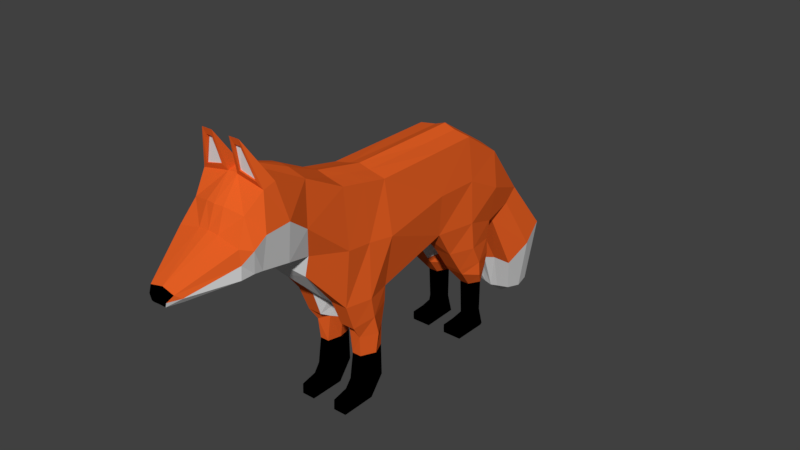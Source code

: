 # Source: Fox_Run.blend  (saved by Blender 2.79.0; exported with 4.5.12 LTS)
import bpy
from mathutils import Matrix  # noqa: F401  (used for matrix-valued properties, if any)

bpy.ops.wm.read_factory_settings(use_empty=True)
scene = bpy.context.scene
scene.name = 'Scene'

# ---- collections
col_collection_1 = bpy.data.collections.new('Collection 1'); scene.collection.children.link(col_collection_1)

# ---- materials (node trees are filled in below, after node groups)
mat_fur_orange = bpy.data.materials.new('Fur_Orange')
mat_fur_orange.alpha_threshold = 0.0
mat_fur_orange.use_transparent_shadow = False
mat_fur_orange.diffuse_color = (0.8, 0.1172, 0.01783, 1.0)
mat_fur_orange.roughness = 0.5
mat_fur_orange.line_color = (0.0, 0.0, 0.0, 1.0)
mat_fur_cream = bpy.data.materials.new('Fur_Cream')
mat_fur_cream.alpha_threshold = 0.0
mat_fur_cream.use_transparent_shadow = False
mat_fur_cream.roughness = 0.5
mat_fur_black = bpy.data.materials.new('Fur_Black')
mat_fur_black.alpha_threshold = 0.0
mat_fur_black.use_transparent_shadow = False
mat_fur_black.diffuse_color = (0.0, 0.0, 0.0, 1.0)
mat_fur_black.roughness = 0.5

# ---- material node trees

# ---- world
world_world = bpy.data.worlds.new('World'); scene.world = world_world
world_world.color = (0.05088, 0.05088, 0.05088)
world_world.use_sun_shadow = False
world_world.sun_shadow_jitter_overblur = 0.0
world_world.cycles.sampling_method = 'MANUAL'

# ---- meshes
me_cube_001 = bpy.data.meshes.new('Cube.001')
me_cube_001.from_pydata([(-0.4649, -0.6362, 1.887), (-0.4649, -0.6362, 3.6), (-0.489, 0.6063, 2.216), (-0.4649, 0.5802, 3.6), (-0.4649, -1.483, 1.887), (-0.4649, -1.483, 3.782), (-0.394, -2.116, 2.967), (-0.4458, -2.164, 4.139), (-0.5052, -2.576, 3.106), (-0.5382, -2.777, 4.351), (-0.5382, -3.074, 3.211), (-0.5382, -2.977, 4.298), (-0.5382, -3.21, 3.228), (-0.4408, -3.235, 4.006), (-0.5382, -3.434, 3.228), (-0.5382, -3.44, 3.665), (-0.2119, -4.089, 3.103), (-0.2168, -4.23, 3.259), (-0.5753, 1.336, 2.167), (-0.4649, 1.336, 3.6), (-0.4649, 1.965, 1.94), (-0.4649, 2.024, 3.138), (-0.5686, -1.059, 1.887), (-0.4649, -1.059, 3.691), (-0.3559, 2.199, 1.803), (-0.3756, 2.779, 2.213), (-0.4667, 2.586, 0.8814), (-0.503, 3.346, 1.392), (-0.3133, 2.831, 0.2408), (-0.3029, 3.372, 0.2057), (-0.4424, -1.315, 1.451), (-0.1571, -0.9699, 1.535), (-0.1134, 0.5942, 2.163), (-0.1846, 0.5802, 3.647), (-0.1155, -0.66, 1.898), (-0.1846, -0.6362, 3.662), (-0.1846, -1.483, 1.887), (-0.1846, -1.483, 3.844), (-0.31, -2.105, 2.618), (-0.1514, -2.164, 4.219), (-0.1728, -2.575, 3.039), (-0.08158, -2.777, 4.438), (-0.1728, -3.103, 3.146), (-0.08158, -2.977, 4.386), (-0.1728, -3.24, 3.163), (-0.1491, -3.298, 4.074), (-0.1728, -3.464, 3.163), (-0.1728, -3.44, 3.741), (-0.1393, 1.448, 2.135), (-0.1846, 1.336, 3.647), (-0.1846, 1.965, 1.94), (-0.1846, 2.024, 3.229), (-0.1853, -1.053, 3.754), (-0.09733, -1.059, 1.887), (-0.1773, 2.199, 1.803), (-0.1624, 2.832, 2.323), (-0.1818, 2.567, 0.9019), (-0.2036, 3.377, 1.459), (-0.546, -0.9699, 1.535), (-0.1236, 2.773, 0.2324), (-0.1145, 3.397, 0.2154), (-0.4424, -0.6248, 1.618), (-0.2072, -0.6248, 1.618), (-0.2072, -1.315, 1.451), (-0.1703, -0.8834, 1.213), (-0.1897, -1.134, 1.344), (-0.2348, -0.7078, 1.222), (-0.5436, -0.8834, 1.213), (-0.4175, -1.164, 1.222), (-0.404, -0.6549, 1.217), (-0.198, -0.9015, 0.8692), (-0.2482, -1.133, 0.8765), (-0.2482, -0.6703, 0.8618), (-0.5051, -0.9015, 0.8692), (-0.4014, -1.133, 0.8765), (-0.4014, -0.6703, 0.8618), (-0.198, -0.9423, 0.3254), (-0.2482, -1.198, 0.4529), (-0.2482, -0.6574, 0.318), (-0.5051, -0.9423, 0.3254), (-0.4014, -1.198, 0.4529), (-0.4014, -0.6574, 0.318), (-0.1698, -1.103, 0.132), (-0.2085, -1.262, 0.2794), (-0.2085, -0.9367, 0.04949), (-0.4908, -1.103, 0.132), (-0.436, -1.262, 0.2794), (-0.436, -0.9367, 0.04949), (-0.2085, -1.526, 0.1435), (-0.2085, -1.522, 0.2196), (-0.2085, -1.529, 0.04967), (-0.436, -1.526, 0.1435), (-0.436, -1.522, 0.2196), (-0.436, -1.529, 0.04967), (-0.1846, 0.9158, 1.743), (-0.4649, 0.9158, 1.743), (-0.07782, 1.393, 1.696), (-0.5753, 1.393, 1.696), (-0.1846, 1.908, 1.638), (-0.4649, 1.908, 1.638), (-0.1846, 1.185, 1.341), (-0.4649, 1.185, 1.341), (-0.07782, 1.563, 1.371), (-0.5753, 1.563, 1.371), (-0.1846, 1.924, 1.38), (-0.4651, 1.926, 1.379), (-0.1846, 1.261, 1.238), (-0.4649, 1.261, 1.238), (-0.07782, 1.583, 1.129), (-0.5753, 1.583, 1.129), (-0.1847, 1.878, 1.178), (-0.4651, 1.878, 1.178), (-0.2446, 1.516, 0.9315), (-0.4049, 1.516, 0.9315), (-0.1378, 1.692, 0.9359), (-0.5153, 1.693, 0.9357), (-0.2447, 1.849, 0.931), (-0.4053, 1.853, 0.9301), (-0.2456, 1.549, 0.3238), (-0.4039, 1.549, 0.3238), (-0.1388, 1.691, 0.3241), (-0.5143, 1.691, 0.3241), (-0.2456, 1.844, 0.3196), (-0.4039, 1.844, 0.3196), (-0.1608, 1.448, 0.2063), (-0.4838, 1.448, 0.2063), (-0.1482, 1.696, 0.1129), (-0.5521, 1.696, 0.1129), (-0.1608, 1.828, 0.06059), (-0.4838, 1.828, 0.06059), (-0.1608, 1.202, 0.2017), (-0.4838, 1.202, 0.2017), (-0.1608, 1.198, 0.1206), (-0.4838, 1.198, 0.1206), (-0.1608, 1.206, 0.04895), (-0.4838, 1.206, 0.04895), (-0.6054, -0.6362, 2.743), (-0.548, 0.5802, 2.904), (-0.548, -1.483, 2.834), (-0.533, -2.249, 3.474), (-0.6466, -2.661, 3.781), (-0.6466, -3.074, 3.754), (-0.6466, -3.286, 3.617), (-0.5617, -3.437, 3.447), (-0.2729, -4.144, 3.197), (-0.548, 1.336, 2.883), (-0.548, 1.995, 2.539), (-0.548, -1.059, 2.789), (-0.4048, 2.512, 2.033), (-0.5488, 2.994, 1.13), (-0.3552, 3.102, 0.1865), (-0.1541, -3.131, 4.959), (-0.3275, -3.131, 4.959), (-0.1564, -3.008, 4.46), (-0.4474, -3.008, 4.394), (-0.1992, -3.1, 4.853), (-0.3023, -3.1, 4.853), (-0.4474, -2.981, 4.394), (-0.2881, -3.056, 4.837), (-0.1992, -3.072, 4.853), (-0.1564, -2.981, 4.461), (-0.1136, -4.292, 3.082), (-0.1063, -4.343, 3.224), (-0.1475, -4.302, 3.159), (-0.0507, -4.361, 3.153), (0.4649, -0.6362, 1.887), (0.4649, -0.6362, 3.6), (0.489, 0.6063, 2.216), (0.4649, 0.5802, 3.6), (0.4649, -1.483, 1.887), (0.4649, -1.483, 3.782), (0.394, -2.116, 2.967), (0.4458, -2.164, 4.139), (0.5052, -2.576, 3.106), (0.5382, -2.777, 4.351), (0.5382, -3.074, 3.211), (0.5382, -2.977, 4.298), (0.5382, -3.21, 3.228), (0.4408, -3.235, 4.006), (0.5382, -3.434, 3.228), (0.5382, -3.44, 3.665), (0.2119, -4.089, 3.103), (0.2168, -4.23, 3.259), (0.5753, 1.336, 2.167), (0.4649, 1.336, 3.6), (0.4649, 1.965, 1.94), (0.4649, 2.024, 3.138), (0.5686, -1.059, 1.887), (0.4649, -1.059, 3.691), (0.3559, 2.199, 1.803), (0.3756, 2.779, 2.213), (0.4667, 2.586, 0.8814), (0.503, 3.346, 1.392), (0.3133, 2.831, 0.2408), (0.3029, 3.372, 0.2057), (0.4424, -1.315, 1.451), (0.1571, -0.9699, 1.535), (0.0, 3.08, -0.03421), (0.1134, 0.5942, 2.163), (0.1846, 0.5802, 3.647), (0.1155, -0.66, 1.898), (0.1846, -0.6362, 3.662), (0.1846, -1.483, 1.887), (0.1846, -1.483, 3.844), (0.31, -2.105, 2.618), (0.1514, -2.164, 4.219), (0.1728, -2.575, 3.039), (0.08158, -2.777, 4.438), (0.1728, -3.103, 3.146), (0.08158, -2.977, 4.386), (0.1728, -3.24, 3.163), (0.1491, -3.298, 4.074), (0.1728, -3.464, 3.163), (0.1728, -3.44, 3.741), (0.0, -4.089, 3.103), (0.0, -4.219, 3.303), (0.1393, 1.448, 2.135), (0.1846, 1.336, 3.647), (0.1846, 1.965, 1.94), (0.1846, 2.024, 3.229), (0.1853, -1.053, 3.754), (0.09733, -1.059, 1.887), (0.1773, 2.199, 1.803), (0.1624, 2.832, 2.323), (0.1818, 2.567, 0.9019), (0.2036, 3.377, 1.459), (0.546, -0.9699, 1.535), (0.1236, 2.773, 0.2324), (0.1145, 3.397, 0.2154), (0.4424, -0.6248, 1.618), (0.0, 0.5802, 2.209), (0.0, 0.5802, 3.713), (0.0, -0.6362, 1.887), (0.0, -0.6362, 3.713), (0.0, -1.483, 1.887), (0.0, -1.483, 3.895), (0.0, -2.217, 2.6), (0.0, -2.164, 4.233), (0.0, -2.58, 2.98), (0.0, -2.722, 4.445), (0.0, -3.108, 3.086), (0.0, -2.969, 4.392), (0.0, -3.244, 3.104), (0.0, -3.318, 4.076), (0.0, -3.468, 3.104), (0.0, -3.44, 3.759), (0.0, 1.398, 2.093), (0.0, 1.336, 3.713), (0.0, 1.965, 1.94), (0.0, 2.024, 3.251), (0.0, -1.059, 3.804), (0.0, -1.059, 1.887), (0.0, 2.199, 1.803), (0.0, 2.871, 2.371), (0.0, 2.527, 0.8633), (0.0, 3.394, 1.429), (0.0, 2.763, 0.2085), (0.0, 3.386, 0.2196), (0.2072, -0.6248, 1.618), (0.2072, -1.315, 1.451), (0.1703, -0.8834, 1.213), (0.1897, -1.134, 1.344), (0.2348, -0.7078, 1.222), (0.5436, -0.8834, 1.213), (0.4175, -1.164, 1.222), (0.404, -0.6549, 1.217), (0.198, -0.9015, 0.8692), (0.2482, -1.133, 0.8765), (0.2482, -0.6703, 0.8618), (0.5051, -0.9015, 0.8692), (0.4014, -1.133, 0.8765), (0.4014, -0.6703, 0.8618), (0.198, -0.9423, 0.3254), (0.2482, -1.198, 0.4529), (0.2482, -0.6574, 0.318), (0.5051, -0.9423, 0.3254), (0.4014, -1.198, 0.4529), (0.4014, -0.6574, 0.318), (0.1698, -1.103, 0.132), (0.2085, -1.262, 0.2794), (0.2085, -0.9367, 0.04949), (0.4908, -1.103, 0.132), (0.436, -1.262, 0.2794), (0.436, -0.9367, 0.04949), (0.2085, -1.526, 0.1435), (0.2085, -1.522, 0.2196), (0.2085, -1.529, 0.04967), (0.436, -1.526, 0.1435), (0.436, -1.522, 0.2196), (0.436, -1.529, 0.04967), (0.1846, 0.9158, 1.743), (0.4649, 0.9158, 1.743), (0.07782, 1.393, 1.696), (0.5753, 1.393, 1.696), (0.1846, 1.908, 1.638), (0.4649, 1.908, 1.638), (0.1846, 1.185, 1.341), (0.4649, 1.185, 1.341), (0.07782, 1.563, 1.371), (0.5753, 1.563, 1.371), (0.1846, 1.924, 1.38), (0.4651, 1.926, 1.379), (0.1846, 1.261, 1.238), (0.4649, 1.261, 1.238), (0.07782, 1.583, 1.129), (0.5753, 1.583, 1.129), (0.1847, 1.878, 1.178), (0.4651, 1.878, 1.178), (0.2446, 1.516, 0.9315), (0.4049, 1.516, 0.9315), (0.1378, 1.692, 0.9359), (0.5153, 1.693, 0.9357), (0.2447, 1.849, 0.931), (0.4053, 1.853, 0.9301), (0.2456, 1.549, 0.3238), (0.4039, 1.549, 0.3238), (0.1388, 1.691, 0.3241), (0.5143, 1.691, 0.3241), (0.2456, 1.844, 0.3196), (0.4039, 1.844, 0.3196), (0.1608, 1.448, 0.2063), (0.4838, 1.448, 0.2063), (0.1482, 1.696, 0.1129), (0.5521, 1.696, 0.1129), (0.1608, 1.828, 0.06059), (0.4838, 1.828, 0.06059), (0.1608, 1.202, 0.2017), (0.4838, 1.202, 0.2017), (0.1608, 1.198, 0.1206), (0.4838, 1.198, 0.1206), (0.1608, 1.206, 0.04895), (0.4838, 1.206, 0.04895), (0.6054, -0.6362, 2.743), (0.548, 0.5802, 2.904), (0.548, -1.483, 2.834), (0.533, -2.249, 3.474), (0.6466, -2.661, 3.781), (0.6466, -3.074, 3.754), (0.6466, -3.286, 3.617), (0.5617, -3.437, 3.447), (0.2729, -4.144, 3.197), (0.548, 1.336, 2.883), (0.548, 1.995, 2.539), (0.548, -1.059, 2.789), (0.4048, 2.512, 2.033), (0.5488, 2.994, 1.13), (0.3552, 3.102, 0.1865), (0.1541, -3.131, 4.959), (0.3275, -3.131, 4.959), (0.1564, -3.008, 4.46), (0.4474, -3.008, 4.394), (0.1992, -3.1, 4.853), (0.3023, -3.1, 4.853), (0.4474, -2.981, 4.394), (0.2881, -3.056, 4.837), (0.1992, -3.072, 4.853), (0.1564, -2.981, 4.461), (0.1136, -4.292, 3.082), (0.1063, -4.343, 3.224), (0.0, -4.292, 3.082), (0.0, -4.343, 3.224), (0.1475, -4.302, 3.159), (0.0507, -4.361, 3.153), (0.0, -4.366, 3.15)], [], [(1, 137, 136), (3, 35, 33), (147, 4, 138), (23, 37, 52), (139, 8, 140), (138, 6, 139), (37, 7, 39), (41, 152, 151), (7, 41, 39), (8, 141, 140), (13, 47, 45), (10, 142, 141), (43, 13, 45), (12, 143, 142), (163, 17, 144), (14, 144, 143), (47, 17, 215), (137, 19, 145), (20, 97, 18), (145, 21, 146), (50, 96, 98), (1, 52, 35), (136, 22, 147), (50, 24, 54), (146, 25, 148), (24, 56, 54), (148, 27, 149), (150, 197, 28), (149, 29, 150), (26, 59, 56), (53, 63, 31), (31, 65, 64), (29, 60, 197), (56, 256, 254), (25, 57, 27), (252, 56, 254), (57, 29, 27), (51, 25, 21), (50, 252, 248), (34, 31, 62), (35, 250, 233), (48, 248, 246), (32, 246, 230), (49, 21, 19), (46, 16, 14), (44, 14, 12), (43, 243, 241), (45, 245, 243), (40, 10, 8), (42, 12, 10), (6, 40, 8), (39, 239, 237), (41, 241, 239), (235, 39, 237), (52, 235, 250), (0, 58, 22), (4, 38, 6), (33, 233, 231), (32, 0, 2), (33, 19, 3), (231, 49, 33), (32, 232, 34), (234, 38, 36), (53, 234, 36), (236, 40, 38), (240, 44, 42), (238, 42, 40), (242, 46, 44), (244, 214, 46), (247, 51, 49), (34, 251, 53), (51, 253, 55), (255, 60, 57), (62, 69, 61), (253, 57, 55), (22, 30, 4), (197, 59, 28), (59, 197, 256), (197, 60, 257), (4, 63, 36), (0, 62, 61), (69, 73, 67), (68, 73, 74), (58, 68, 30), (30, 65, 63), (58, 69, 67), (31, 66, 62), (74, 77, 71), (72, 81, 75), (65, 70, 64), (66, 75, 69), (68, 71, 65), (64, 72, 66), (76, 83, 82), (79, 87, 85), (72, 76, 78), (73, 80, 74), (75, 79, 73), (70, 77, 76), (82, 90, 84), (86, 89, 83), (81, 84, 87), (80, 83, 77), (76, 84, 78), (79, 86, 80), (90, 91, 93), (88, 92, 91), (86, 91, 92), (85, 93, 91), (83, 88, 82), (84, 93, 87), (99, 103, 97), (96, 100, 102), (48, 94, 96), (50, 99, 20), (32, 95, 94), (18, 95, 2), (102, 110, 104), (101, 106, 100), (97, 101, 95), (95, 100, 94), (98, 102, 104), (98, 105, 99), (111, 115, 109), (108, 112, 114), (104, 111, 105), (102, 106, 108), (103, 111, 109), (103, 107, 101), (116, 123, 117), (116, 120, 122), (109, 113, 107), (107, 112, 106), (110, 114, 116), (110, 117, 111), (123, 127, 121), (118, 126, 120), (114, 118, 120), (117, 121, 115), (115, 119, 113), (113, 118, 112), (128, 135, 129), (126, 134, 128), (119, 127, 125), (119, 124, 118), (122, 126, 128), (122, 129, 123), (131, 132, 130), (133, 134, 132), (124, 132, 126), (127, 135, 133), (125, 133, 131), (125, 130, 124), (26, 150, 28), (24, 149, 26), (20, 148, 24), (1, 147, 23), (18, 146, 20), (2, 145, 18), (143, 17, 15), (16, 214, 359, 161), (142, 15, 13), (141, 13, 11), (140, 11, 9), (5, 139, 7), (7, 140, 9), (23, 138, 5), (136, 2, 0), (156, 159, 155), (9, 11, 152), (43, 41, 151), (152, 155, 151), (152, 154, 156), (151, 153, 43), (43, 154, 11), (160, 158, 157), (153, 159, 160), (153, 157, 154), (154, 158, 156), (1, 3, 137), (3, 1, 35), (147, 22, 4), (23, 5, 37), (139, 6, 8), (138, 4, 6), (37, 5, 7), (41, 9, 152), (7, 9, 41), (8, 10, 141), (13, 15, 47), (10, 12, 142), (43, 11, 13), (12, 14, 143), (144, 16, 161, 163), (14, 16, 144), (47, 15, 17), (137, 3, 19), (20, 99, 97), (145, 19, 21), (50, 48, 96), (1, 23, 52), (136, 0, 22), (50, 20, 24), (146, 21, 25), (24, 26, 56), (148, 25, 27), (150, 29, 197), (149, 27, 29), (26, 28, 59), (53, 36, 63), (31, 63, 65), (56, 59, 256), (25, 55, 57), (252, 54, 56), (57, 60, 29), (51, 55, 25), (50, 54, 252), (34, 53, 31), (35, 52, 250), (48, 50, 248), (32, 48, 246), (49, 51, 21), (245, 47, 215), (46, 214, 16), (44, 46, 14), (43, 45, 243), (45, 47, 245), (40, 42, 10), (42, 44, 12), (6, 38, 40), (39, 41, 239), (41, 43, 241), (235, 37, 39), (52, 37, 235), (0, 61, 58), (4, 36, 38), (33, 35, 233), (32, 34, 0), (33, 49, 19), (231, 247, 49), (32, 230, 232), (234, 236, 38), (53, 251, 234), (236, 238, 40), (240, 242, 44), (238, 240, 42), (242, 244, 46), (247, 249, 51), (34, 232, 251), (51, 249, 253), (255, 257, 60), (62, 66, 69), (253, 255, 57), (22, 58, 30), (4, 30, 63), (0, 34, 62), (69, 75, 73), (68, 67, 73), (58, 67, 68), (30, 68, 65), (58, 61, 69), (31, 64, 66), (74, 80, 77), (72, 78, 81), (65, 71, 70), (66, 72, 75), (68, 74, 71), (64, 70, 72), (76, 77, 83), (79, 81, 87), (72, 70, 76), (73, 79, 80), (75, 81, 79), (70, 71, 77), (82, 88, 90), (86, 92, 89), (81, 78, 84), (80, 86, 83), (76, 82, 84), (79, 85, 86), (90, 88, 91), (88, 89, 92), (86, 85, 91), (85, 87, 93), (83, 89, 88), (84, 90, 93), (99, 105, 103), (96, 94, 100), (48, 32, 94), (50, 98, 99), (32, 2, 95), (18, 97, 95), (102, 108, 110), (101, 107, 106), (97, 103, 101), (95, 101, 100), (98, 96, 102), (98, 104, 105), (111, 117, 115), (108, 106, 112), (104, 110, 111), (102, 100, 106), (103, 105, 111), (103, 109, 107), (116, 122, 123), (116, 114, 120), (109, 115, 113), (107, 113, 112), (110, 108, 114), (110, 116, 117), (123, 129, 127), (118, 124, 126), (114, 112, 118), (117, 123, 121), (115, 121, 119), (113, 119, 118), (128, 134, 135), (126, 132, 134), (119, 121, 127), (119, 125, 124), (122, 120, 126), (122, 128, 129), (131, 133, 132), (133, 135, 134), (124, 130, 132), (127, 129, 135), (125, 127, 133), (125, 131, 130), (215, 17, 162, 360), (26, 149, 150), (24, 148, 149), (20, 146, 148), (1, 136, 147), (18, 145, 146), (2, 137, 145), (143, 144, 17), (17, 163, 162), (142, 143, 15), (141, 142, 13), (140, 141, 11), (5, 138, 139), (7, 139, 140), (23, 147, 138), (136, 137, 2), (156, 158, 159), (152, 156, 155), (152, 11, 154), (151, 155, 153), (43, 153, 154), (160, 159, 158), (153, 155, 159), (153, 160, 157), (154, 157, 158), (164, 162, 163), (363, 360, 164), (164, 161, 359), (164, 360, 162), (363, 164, 359), (164, 163, 161), (166, 332, 333), (168, 199, 201), (343, 334, 169), (188, 220, 203), (335, 336, 173), (334, 335, 171), (203, 205, 172), (207, 347, 348), (172, 205, 207), (173, 336, 337), (178, 211, 213), (175, 337, 338), (209, 211, 178), (177, 338, 339), (361, 340, 182), (179, 339, 340), (213, 215, 182), (333, 341, 184), (185, 183, 293), (341, 342, 186), (218, 294, 292), (166, 201, 220), (332, 343, 187), (218, 222, 189), (342, 344, 190), (189, 222, 224), (344, 345, 192), (346, 193, 197), (345, 346, 194), (191, 224, 227), (221, 196, 259), (196, 260, 261), (194, 197, 228), (224, 254, 256), (190, 192, 225), (252, 254, 224), (225, 192, 194), (219, 186, 190), (218, 248, 252), (200, 258, 196), (201, 233, 250), (216, 246, 248), (198, 230, 246), (217, 184, 186), (212, 179, 181), (210, 177, 179), (209, 241, 243), (211, 243, 245), (206, 173, 175), (208, 175, 177), (171, 173, 206), (205, 237, 239), (207, 239, 241), (235, 237, 205), (220, 250, 235), (165, 187, 226), (169, 171, 204), (199, 231, 233), (198, 167, 165), (199, 168, 184), (231, 199, 217), (198, 200, 232), (234, 202, 204), (221, 202, 234), (236, 204, 206), (240, 208, 210), (238, 206, 208), (242, 210, 212), (244, 212, 214), (247, 217, 219), (200, 221, 251), (219, 223, 253), (255, 225, 228), (258, 229, 265), (253, 223, 225), (187, 169, 195), (197, 193, 227), (227, 256, 197), (197, 257, 228), (169, 202, 259), (165, 229, 258), (265, 263, 269), (264, 270, 269), (226, 195, 264), (195, 259, 261), (226, 263, 265), (196, 258, 262), (270, 267, 273), (268, 271, 277), (261, 260, 266), (262, 265, 271), (264, 261, 267), (260, 262, 268), (272, 278, 279), (275, 281, 283), (268, 274, 272), (269, 270, 276), (271, 269, 275), (266, 272, 273), (278, 280, 286), (282, 279, 285), (277, 283, 280), (276, 273, 279), (272, 274, 280), (275, 276, 282), (286, 289, 287), (284, 287, 288), (282, 288, 287), (281, 287, 289), (279, 278, 284), (280, 283, 289), (295, 293, 299), (292, 298, 296), (216, 292, 290), (218, 185, 295), (198, 290, 291), (183, 167, 291), (298, 300, 306), (297, 296, 302), (293, 291, 297), (291, 290, 296), (294, 300, 298), (294, 295, 301), (307, 305, 311), (304, 310, 308), (300, 301, 307), (298, 304, 302), (299, 305, 307), (299, 297, 303), (312, 313, 319), (312, 318, 316), (305, 303, 309), (303, 302, 308), (306, 312, 310), (306, 307, 313), (319, 317, 323), (314, 316, 322), (310, 316, 314), (313, 311, 317), (311, 309, 315), (309, 308, 314), (324, 325, 331), (322, 324, 330), (315, 321, 323), (315, 314, 320), (318, 324, 322), (318, 319, 325), (327, 326, 328), (329, 328, 330), (320, 322, 328), (323, 329, 331), (321, 327, 329), (321, 320, 326), (191, 193, 346), (189, 191, 345), (185, 189, 344), (166, 188, 343), (183, 185, 342), (167, 183, 341), (339, 180, 182), (181, 357, 359, 214), (338, 178, 180), (337, 176, 178), (336, 174, 176), (170, 172, 335), (172, 174, 336), (188, 170, 334), (332, 165, 167), (352, 351, 355), (174, 348, 176), (209, 347, 207), (348, 347, 351), (348, 352, 350), (347, 209, 349), (209, 176, 350), (356, 353, 354), (349, 356, 355), (349, 350, 353), (350, 352, 354), (166, 333, 168), (168, 201, 166), (343, 169, 187), (188, 203, 170), (335, 173, 171), (334, 171, 169), (203, 172, 170), (207, 348, 174), (172, 207, 174), (173, 337, 175), (178, 213, 180), (175, 338, 177), (209, 178, 176), (177, 339, 179), (340, 361, 357, 181), (179, 340, 181), (213, 182, 180), (333, 184, 168), (185, 293, 295), (341, 186, 184), (218, 292, 216), (166, 220, 188), (332, 187, 165), (218, 189, 185), (342, 190, 186), (189, 224, 191), (344, 192, 190), (346, 197, 194), (345, 194, 192), (191, 227, 193), (221, 259, 202), (196, 261, 259), (224, 256, 227), (190, 225, 223), (252, 224, 222), (225, 194, 228), (219, 190, 223), (218, 252, 222), (200, 196, 221), (201, 250, 220), (216, 248, 218), (198, 246, 216), (217, 186, 219), (245, 215, 213), (212, 181, 214), (210, 179, 212), (209, 243, 211), (211, 245, 213), (206, 175, 208), (208, 177, 210), (171, 206, 204), (205, 239, 207), (207, 241, 209), (235, 205, 203), (220, 235, 203), (165, 226, 229), (169, 204, 202), (199, 233, 201), (198, 165, 200), (199, 184, 217), (231, 217, 247), (198, 232, 230), (234, 204, 236), (221, 234, 251), (236, 206, 238), (240, 210, 242), (238, 208, 240), (242, 212, 244), (247, 219, 249), (200, 251, 232), (219, 253, 249), (255, 228, 257), (258, 265, 262), (253, 225, 255), (187, 195, 226), (169, 259, 195), (165, 258, 200), (265, 269, 271), (264, 269, 263), (226, 264, 263), (195, 261, 264), (226, 265, 229), (196, 262, 260), (270, 273, 276), (268, 277, 274), (261, 266, 267), (262, 271, 268), (264, 267, 270), (260, 268, 266), (272, 279, 273), (275, 283, 277), (268, 272, 266), (269, 276, 275), (271, 275, 277), (266, 273, 267), (278, 286, 284), (282, 285, 288), (277, 280, 274), (276, 279, 282), (272, 280, 278), (275, 282, 281), (286, 287, 284), (284, 288, 285), (282, 287, 281), (281, 289, 283), (279, 284, 285), (280, 289, 286), (295, 299, 301), (292, 296, 290), (216, 290, 198), (218, 295, 294), (198, 291, 167), (183, 291, 293), (298, 306, 304), (297, 302, 303), (293, 297, 299), (291, 296, 297), (294, 298, 292), (294, 301, 300), (307, 311, 313), (304, 308, 302), (300, 307, 306), (298, 302, 296), (299, 307, 301), (299, 303, 305), (312, 319, 318), (312, 316, 310), (305, 309, 311), (303, 308, 309), (306, 310, 304), (306, 313, 312), (319, 323, 325), (314, 322, 320), (310, 314, 308), (313, 317, 319), (311, 315, 317), (309, 314, 315), (324, 331, 330), (322, 330, 328), (315, 323, 317), (315, 320, 321), (318, 322, 316), (318, 325, 324), (327, 328, 329), (329, 330, 331), (320, 328, 326), (323, 331, 325), (321, 329, 323), (321, 326, 327), (215, 360, 358, 182), (191, 346, 345), (189, 345, 344), (185, 344, 342), (166, 343, 332), (183, 342, 341), (167, 341, 333), (339, 182, 340), (182, 358, 361), (338, 180, 339), (337, 178, 338), (336, 176, 337), (170, 335, 334), (172, 336, 335), (188, 334, 343), (332, 167, 333), (352, 355, 354), (348, 351, 352), (348, 350, 176), (347, 349, 351), (209, 350, 349), (356, 354, 355), (349, 355, 351), (349, 353, 356), (350, 354, 353), (362, 361, 358), (363, 362, 360), (362, 359, 357), (362, 358, 360), (363, 359, 362), (362, 357, 361)])
me_cube_001.polygons.foreach_set('material_index', [0, 0, 0, 0, 1, 0, 0, 0, 0, 1, 0, 1, 0, 1, 0, 1, 0, 0, 0, 0, 1, 0, 0, 1, 0, 0, 0, 1, 1, 1, 1, 1, 1, 1, 0, 0, 1, 0, 1, 1, 0, 1, 1, 0, 1, 1, 0, 0, 1, 1, 1, 0, 0, 0, 0, 0, 0, 0, 1, 0, 0, 1, 1, 1, 1, 1, 1, 1, 1, 0, 1, 0, 1, 0, 0, 0, 1, 1, 1, 0, 0, 0, 0, 0, 0, 0, 1, 2, 2, 0, 0, 0, 0, 2, 2, 2, 2, 2, 2, 2, 2, 2, 2, 2, 2, 2, 2, 2, 2, 2, 2, 0, 1, 1, 0, 0, 0, 0, 0, 0, 0, 0, 0, 0, 0, 0, 0, 0, 0, 2, 2, 0, 0, 0, 0, 2, 2, 2, 2, 2, 2, 2, 2, 2, 2, 2, 2, 2, 2, 2, 2, 2, 2, 1, 0, 0, 0, 0, 0, 0, 1, 0, 0, 0, 0, 0, 0, 0, 0, 0, 0, 0, 0, 0, 0, 1, 0, 0, 0, 0, 0, 0, 0, 1, 0, 0, 0, 0, 1, 0, 1, 0, 1, 1, 1, 0, 0, 0, 0, 1, 0, 0, 1, 0, 0, 0, 1, 1, 1, 1, 1, 1, 0, 0, 1, 0, 1, 1, 0, 1, 1, 0, 0, 1, 1, 0, 0, 1, 1, 1, 0, 0, 0, 0, 0, 0, 0, 1, 0, 0, 1, 1, 1, 1, 1, 1, 1, 0, 1, 0, 1, 0, 0, 0, 0, 0, 0, 0, 0, 0, 0, 1, 2, 2, 0, 0, 0, 0, 2, 2, 2, 2, 2, 2, 2, 2, 2, 2, 2, 2, 2, 2, 2, 2, 2, 2, 0, 1, 1, 0, 0, 0, 0, 0, 0, 0, 1, 0, 0, 0, 0, 0, 0, 0, 2, 2, 0, 0, 0, 0, 2, 2, 2, 2, 2, 2, 2, 2, 2, 2, 2, 2, 2, 2, 2, 2, 2, 2, 2, 1, 0, 0, 0, 0, 0, 0, 2, 0, 0, 0, 0, 0, 0, 0, 0, 0, 0, 0, 0, 1, 0, 0, 0, 2, 2, 2, 2, 2, 2, 0, 0, 0, 0, 1, 0, 0, 0, 0, 1, 0, 1, 0, 1, 0, 1, 0, 0, 0, 0, 1, 0, 0, 1, 0, 0, 0, 1, 1, 1, 1, 1, 1, 1, 0, 0, 1, 0, 1, 1, 0, 1, 1, 0, 1, 1, 0, 0, 1, 1, 1, 0, 0, 0, 0, 0, 0, 0, 1, 0, 0, 1, 1, 1, 1, 1, 1, 1, 1, 0, 1, 0, 1, 0, 0, 0, 1, 1, 1, 0, 0, 0, 0, 0, 0, 0, 1, 2, 2, 0, 0, 0, 0, 2, 2, 2, 2, 2, 2, 2, 2, 2, 2, 2, 2, 2, 2, 2, 2, 2, 2, 0, 1, 1, 0, 0, 0, 0, 0, 0, 0, 0, 0, 0, 0, 0, 0, 0, 0, 2, 2, 0, 0, 0, 0, 2, 2, 2, 2, 2, 2, 2, 2, 2, 2, 2, 2, 2, 2, 2, 2, 2, 2, 1, 0, 0, 0, 0, 0, 0, 1, 0, 0, 0, 0, 0, 0, 0, 0, 0, 0, 0, 0, 0, 0, 1, 0, 0, 0, 0, 0, 0, 0, 1, 0, 0, 0, 0, 1, 0, 1, 0, 1, 1, 1, 0, 0, 0, 0, 1, 0, 0, 1, 0, 0, 0, 1, 1, 1, 1, 1, 1, 0, 0, 1, 0, 1, 1, 0, 1, 1, 0, 0, 1, 1, 0, 0, 1, 1, 1, 0, 0, 0, 0, 0, 0, 0, 1, 0, 0, 1, 1, 1, 1, 1, 1, 1, 0, 1, 0, 1, 0, 0, 0, 0, 0, 0, 0, 0, 0, 0, 1, 2, 2, 0, 0, 0, 0, 2, 2, 2, 2, 2, 2, 2, 2, 2, 2, 2, 2, 2, 2, 2, 2, 2, 2, 0, 1, 1, 0, 0, 0, 0, 0, 0, 0, 1, 0, 0, 0, 0, 0, 0, 0, 2, 2, 0, 0, 0, 0, 2, 2, 2, 2, 2, 2, 2, 2, 2, 2, 2, 2, 2, 2, 2, 2, 2, 2, 2, 1, 0, 0, 0, 0, 0, 0, 2, 0, 0, 0, 0, 0, 0, 0, 0, 0, 0, 0, 0, 1, 0, 0, 0, 2, 2, 2, 2, 2, 2])
me_cube_001.materials.append(mat_fur_orange)
me_cube_001.materials.append(mat_fur_cream)
me_cube_001.materials.append(mat_fur_black)
me_cube_001.use_remesh_preserve_volume = False
me_cube_001.use_remesh_preserve_attributes = False
me_cube_001.use_mirror_vertex_groups = False
me_cube_001.update()
arm_armature = bpy.data.armatures.new('Armature')  # bones are not reproduced

# ---- objects
ob_armature = bpy.data.objects.new('Armature', arm_armature)
ob_cube = bpy.data.objects.new('Cube', me_cube_001)

# ---- transforms, parenting, visibility, modifiers, constraints
ob_armature.location = (0.0, 0.0, 0.0)
ob_armature.lineart.crease_threshold = 0.0
ob_cube.parent = ob_armature
ob_cube.location = (0.0, 0.0, 0.0)
ob_cube.lineart.crease_threshold = 0.0
_vg = ob_cube.vertex_groups.new(name='Pivot')
_vg = ob_cube.vertex_groups.new(name='Front_Spine')
for _i, _w in zip([0, 1, 2, 3, 5, 6, 19, 23, 32, 33, 34, 35, 37, 49, 52, 136, 137, 138, 145, 147, 165, 166, 167, 168, 170, 171, 184, 188, 198, 199, 200, 201, 203, 217, 220, 230, 231, 232, 233, 235, 247, 250, 332, 333, 334, 341, 343], [0.06012, 0.7283, 0.1049, 0.4744, 0.09428, 0.007995, 0.1135, 0.3046, 0.03588, 0.4762, 0.0689, 0.7217, 0.08406, 0.1118, 0.2862, 0.8247, 0.4655, 0.1534, 0.05539, 0.7191, 0.06019, 0.7283, 0.1049, 0.4744, 0.09428, 0.007992, 0.1135, 0.3046, 0.03589, 0.4762, 0.06873, 0.7217, 0.08407, 0.1118, 0.2862, 0.03243, 0.4762, 0.1046, 0.7175, 0.07927, 0.114, 0.2738, 0.8247, 0.4655, 0.1535, 0.05541, 0.7192]): _vg.add([_i], _w, 'REPLACE')
_vg = ob_cube.vertex_groups.new(name='Neck_Spine')
for _i, _w in zip([1, 4, 5, 6, 7, 8, 9, 10, 11, 12, 13, 14, 15, 23, 35, 36, 37, 38, 39, 40, 41, 42, 43, 44, 45, 52, 136, 138, 139, 140, 141, 142, 143, 147, 151, 152, 153, 154, 155, 156, 157, 158, 159, 160, 166, 169, 170, 171, 172, 173, 174, 175, 176, 177, 178, 179, 180, 188, 201, 202, 203, 204, 205, 206, 207, 208, 209, 210, 211, 220, 233, 234, 235, 236, 237, 238, 239, 240, 241, 242, 243, 250, 332, 334, 335, 336, 337, 338, 339, 343, 347, 348, 349, 350, 351, 352, 353, 354, 355, 356], [0.1889, 0.07849, 0.8659, 0.9174, 0.8565, 0.7495, 0.5372, 0.193, 0.5342, 0.1194, 0.1661, 0.04221, 0.04305, 0.6497, 0.2017, 0.06754, 0.8816, 0.7927, 0.8793, 0.8035, 0.5561, 0.1442, 0.5754, 0.07538, 0.1519, 0.673, 0.03936, 0.7672, 0.8861, 0.3176, 0.1384, 0.07945, 0.03916, 0.1908, 0.5987, 0.5957, 0.5886, 0.556, 0.5954, 0.591, 0.56, 0.5913, 0.5946, 0.5918, 0.1889, 0.07842, 0.8659, 0.9174, 0.8565, 0.7495, 0.5372, 0.193, 0.5342, 0.1194, 0.1661, 0.04221, 0.04305, 0.6497, 0.2017, 0.06735, 0.8816, 0.7927, 0.8793, 0.8035, 0.5561, 0.1442, 0.5754, 0.07538, 0.1519, 0.673, 0.2069, 0.07317, 0.887, 0.8252, 0.8816, 0.8033, 0.5721, 0.1476, 0.5586, 0.07437, 0.1412, 0.6868, 0.03938, 0.7672, 0.8861, 0.3176, 0.1384, 0.07945, 0.03916, 0.1909, 0.5987, 0.5957, 0.5886, 0.556, 0.5954, 0.591, 0.56, 0.5913, 0.5946, 0.5918]): _vg.add([_i], _w, 'REPLACE')
_vg = ob_cube.vertex_groups.new(name='Head')
for _i, _w in zip([5, 6, 7, 8, 9, 10, 11, 12, 13, 14, 15, 16, 17, 38, 39, 40, 41, 42, 43, 44, 45, 46, 47, 139, 140, 141, 142, 143, 144, 151, 152, 153, 154, 155, 156, 157, 158, 159, 160, 161, 162, 163, 164, 170, 171, 172, 173, 174, 175, 176, 177, 178, 179, 180, 181, 182, 204, 205, 206, 207, 208, 209, 210, 211, 212, 213, 214, 215, 236, 237, 238, 239, 240, 241, 242, 243, 244, 245, 335, 336, 337, 338, 339, 340, 347, 348, 349, 350, 351, 352, 353, 354, 355, 356, 357, 358, 359, 360, 361, 362, 363], [2.335e-05, 0.03865, 0.1292, 0.2395, 0.4607, 0.8041, 0.4644, 0.8789, 0.8333, 0.9532, 0.9531, 0.9976, 0.9992, 0.007584, 0.1077, 0.1789, 0.4424, 0.8528, 0.4236, 0.9231, 0.8477, 0.979, 0.9779, 0.1002, 0.6782, 0.8602, 0.9197, 0.9549, 0.9967, 0.4001, 0.4031, 0.4103, 0.4427, 0.4034, 0.4078, 0.4387, 0.4075, 0.4042, 0.4072, 0.9997, 0.9998, 0.9996, 0.9999, 2.335e-05, 0.03865, 0.1292, 0.2395, 0.4607, 0.8041, 0.4644, 0.8789, 0.8333, 0.9532, 0.9531, 0.9976, 0.9992, 0.007584, 0.1077, 0.1789, 0.4424, 0.8528, 0.4236, 0.9231, 0.8477, 0.979, 0.9779, 0.9995, 0.9997, 0.02817, 0.1057, 0.173, 0.4257, 0.8489, 0.4404, 0.924, 0.8584, 0.981, 0.9805, 0.1002, 0.6782, 0.8602, 0.9197, 0.9549, 0.9967, 0.4001, 0.4031, 0.4103, 0.4427, 0.4034, 0.4078, 0.4387, 0.4075, 0.4042, 0.4072, 0.9997, 0.9998, 1.0, 0.9999, 0.9996, 0.9999, 0.9999]): _vg.add([_i], _w, 'REPLACE')
_vg = ob_cube.vertex_groups.new(name='Front_Left_Leg_1')
for _i, _w in zip([0, 4, 34, 36, 38, 53, 62, 63, 165, 167, 169, 187, 195, 196, 198, 200, 202, 204, 221, 226, 229, 230, 232, 234, 236, 251, 258, 259, 260, 261, 262, 263, 264, 265, 267, 270, 332, 334, 343], [0.02145, 0.06392, 0.249, 0.2378, 0.02736, 0.2414, 0.04251, 0.02416, 0.8583, 0.03743, 0.8525, 0.9635, 0.9241, 0.9296, 0.01786, 0.6244, 0.7521, 0.1299, 0.773, 0.9358, 0.8544, 0.008166, 0.4125, 0.5429, 0.06567, 0.5254, 0.8296, 0.9092, 0.1264, 0.8303, 0.08401, 0.1279, 0.781, 0.08826, 0.05173, 0.05751, 0.08204, 0.06433, 0.07465]): _vg.add([_i], _w, 'REPLACE')
_vg = ob_cube.vertex_groups.new(name='Front_Left_Leg_2')
for _i, _w in zip([195, 196, 226, 229, 258, 259, 260, 261, 262, 263, 264, 265, 266, 267, 268, 269, 270, 271, 272, 273, 274, 275, 276, 277, 278, 279, 280, 281, 282, 283], [0.05137, 0.0508, 0.05854, 0.1066, 0.1005, 0.05165, 0.8711, 0.1605, 0.9115, 0.8707, 0.214, 0.908, 0.9947, 0.9374, 0.9894, 0.988, 0.9314, 0.9885, 0.932, 0.8226, 0.9361, 0.9259, 0.824, 0.9369, 0.09618, 0.1259, 0.1045, 0.07318, 0.102, 0.08602]): _vg.add([_i], _w, 'REPLACE')
_vg = ob_cube.vertex_groups.new(name='Front_Left_Foot')
for _i, _w in zip([272, 273, 274, 275, 276, 277, 278, 279, 280, 281, 282, 283, 284, 285, 286, 287, 288, 289], [0.06774, 0.1731, 0.06333, 0.07366, 0.1714, 0.06254, 0.9037, 0.8736, 0.8954, 0.9267, 0.8975, 0.9139, 0.9865, 0.9792, 0.9909, 0.9914, 0.9851, 0.9942]): _vg.add([_i], _w, 'REPLACE')
_vg = ob_cube.vertex_groups.new(name='Front_Right_Leg_1')
for _i, _w in zip([0, 2, 4, 22, 30, 31, 32, 34, 36, 38, 53, 58, 61, 62, 63, 64, 65, 66, 67, 68, 69, 71, 74, 136, 138, 147, 165, 169, 200, 202, 204, 221, 230, 232, 234, 236, 251, 258, 259], [0.8573, 0.03718, 0.8327, 0.9643, 0.9199, 0.9223, 0.01726, 0.6166, 0.6764, 0.1217, 0.7276, 0.9388, 0.8542, 0.8266, 0.898, 0.1327, 0.8266, 0.08607, 0.1214, 0.7799, 0.08768, 0.05226, 0.0572, 0.0819, 0.06286, 0.07423, 0.01919, 0.03804, 0.2417, 0.1624, 0.01098, 0.1968, 0.007507, 0.405, 0.3668, 0.05719, 0.4407, 0.03829, 0.003076]): _vg.add([_i], _w, 'REPLACE')
_vg = ob_cube.vertex_groups.new(name='Front_Right_Leg_2')
for _i, _w in zip([30, 31, 58, 61, 62, 63, 64, 65, 66, 67, 68, 69, 70, 71, 72, 73, 74, 75, 76, 77, 78, 79, 80, 81, 82, 83, 84, 85, 86, 87], [0.05121, 0.05361, 0.05565, 0.1062, 0.1012, 0.05224, 0.8642, 0.1618, 0.9091, 0.8773, 0.2143, 0.9084, 0.9938, 0.9366, 0.9891, 0.9892, 0.9317, 0.9887, 0.9267, 0.8216, 0.9354, 0.9312, 0.8239, 0.9374, 0.1007, 0.1298, 0.1078, 0.06895, 0.09933, 0.08442]): _vg.add([_i], _w, 'REPLACE')
_vg = ob_cube.vertex_groups.new(name='Front_Right_Foot')
for _i, _w in zip([76, 77, 78, 79, 80, 81, 82, 83, 84, 85, 86, 87, 88, 89, 90, 91, 92, 93], [0.07297, 0.174, 0.06406, 0.06845, 0.1715, 0.06203, 0.8992, 0.8697, 0.8922, 0.931, 0.9002, 0.9155, 0.9854, 0.978, 0.9901, 0.992, 0.9857, 0.9947]): _vg.add([_i], _w, 'REPLACE')
_vg = ob_cube.vertex_groups.new(name='Rear_Left_Leg_1')
for _i, _w in zip([32, 48, 50, 167, 183, 185, 189, 198, 216, 218, 222, 230, 246, 248, 290, 291, 292, 293, 294, 295, 296, 297, 298, 299, 300, 301, 302, 303, 304, 305, 306, 307, 310, 312, 313, 341, 342], [0.0682, 0.1627, 0.05078, 0.1717, 0.9317, 0.2735, 0.04191, 0.1434, 0.656, 0.2646, 0.01816, 0.09966, 0.3464, 0.1165, 0.8257, 0.8669, 0.9398, 0.9694, 0.726, 0.7327, 0.9102, 0.9187, 0.8512, 0.8793, 0.6796, 0.6876, 0.8309, 0.8376, 0.2083, 0.1777, 0.224, 0.2172, 0.008895, 0.009866, 0.003667, 0.08701, 0.07457]): _vg.add([_i], _w, 'REPLACE')
_vg = ob_cube.vertex_groups.new(name='Rear_Left_Leg_2')
for _i, _w in zip([294, 295, 296, 297, 298, 299, 300, 301, 302, 303, 304, 305, 306, 307, 308, 309, 310, 311, 312, 313, 314, 315, 316, 317, 318, 319, 320, 321, 322, 323, 324, 325, 326, 327, 328, 330, 331], [0.07557, 0.07268, 0.06813, 0.06486, 0.1332, 0.1105, 0.2636, 0.2583, 0.1584, 0.1541, 0.7869, 0.8193, 0.7598, 0.7679, 0.9756, 0.9834, 0.9674, 0.9768, 0.9659, 0.9695, 0.9308, 0.9483, 0.9441, 0.9557, 0.9514, 0.955, 0.2207, 0.169, 0.5008, 0.4973, 0.5445, 0.5334, 0.04849, 0.008665, 0.03359, 0.03757, 0.001169]): _vg.add([_i], _w, 'REPLACE')
_vg = ob_cube.vertex_groups.new(name='Rear_Left_Foot')
for _i, _w in zip([314, 315, 316, 317, 318, 319, 320, 321, 322, 323, 324, 325, 326, 327, 328, 329, 330, 331], [0.06875, 0.05149, 0.05479, 0.03745, 0.04512, 0.03812, 0.7792, 0.831, 0.499, 0.5026, 0.4554, 0.4665, 0.9507, 0.9707, 0.9582, 0.9801, 0.9562, 0.9744]): _vg.add([_i], _w, 'REPLACE')
_vg = ob_cube.vertex_groups.new(name='Rear_Right_Leg_1')
for _i, _w in zip([2, 18, 20, 24, 32, 48, 50, 54, 94, 95, 96, 97, 98, 99, 100, 101, 102, 103, 104, 105, 106, 107, 108, 109, 110, 111, 114, 116, 117, 145, 146, 198, 216, 218, 230, 246, 248], [0.1719, 0.935, 0.2738, 0.04192, 0.1433, 0.6514, 0.264, 0.01806, 0.825, 0.8672, 0.9367, 0.9713, 0.7246, 0.7332, 0.909, 0.9192, 0.8465, 0.8842, 0.6783, 0.6884, 0.8297, 0.8381, 0.2135, 0.1716, 0.2257, 0.2161, 0.01226, 0.01122, 0.003202, 0.08731, 0.07477, 0.06807, 0.1599, 0.05039, 0.09956, 0.3433, 0.116]): _vg.add([_i], _w, 'REPLACE')
_vg = ob_cube.vertex_groups.new(name='Rear_Right_Leg_2')
for _i, _w in zip([98, 99, 100, 101, 102, 103, 104, 105, 106, 107, 108, 109, 110, 111, 112, 113, 114, 115, 116, 117, 118, 119, 120, 121, 122, 123, 124, 125, 126, 127, 128, 129, 130, 131, 132, 134], [0.07613, 0.07233, 0.06885, 0.06453, 0.1371, 0.1062, 0.2645, 0.2577, 0.1593, 0.1537, 0.7814, 0.8257, 0.7578, 0.7691, 0.9738, 0.9844, 0.9655, 0.9782, 0.9651, 0.9698, 0.9275, 0.9497, 0.9414, 0.9581, 0.9503, 0.9554, 0.2286, 0.1578, 0.5019, 0.496, 0.5454, 0.5326, 0.05298, 0.001572, 0.04111, 0.04324]): _vg.add([_i], _w, 'REPLACE')
_vg = ob_cube.vertex_groups.new(name='Rear_Right_Foot')
for _i, _w in zip([118, 119, 120, 121, 122, 123, 124, 125, 126, 127, 128, 129, 130, 131, 132, 133, 134, 135], [0.07196, 0.05007, 0.05746, 0.03267, 0.04717, 0.03733, 0.7713, 0.8421, 0.4979, 0.5039, 0.4545, 0.4673, 0.947, 0.9742, 0.9544, 0.984, 0.9534, 0.9769]): _vg.add([_i], _w, 'REPLACE')
_vg = ob_cube.vertex_groups.new(name='Rear_Spine')
for _i, _w in zip([1, 2, 3, 18, 19, 20, 21, 25, 32, 33, 34, 35, 48, 49, 50, 51, 55, 94, 95, 99, 136, 137, 145, 146, 148, 166, 167, 168, 183, 184, 185, 186, 190, 198, 199, 200, 201, 216, 217, 218, 219, 223, 230, 231, 232, 233, 246, 247, 248, 249, 253, 290, 291, 295, 332, 333, 341, 342, 344], [0.06172, 0.6472, 0.5085, 0.04489, 0.852, 0.1023, 0.9035, 0.05099, 0.683, 0.5082, 0.01065, 0.0623, 0.1123, 0.8613, 0.01434, 0.9145, 0.06327, 0.1201, 0.09447, 0.001356, 0.02912, 0.5109, 0.8423, 0.772, 0.03954, 0.06172, 0.6474, 0.5085, 0.04966, 0.852, 0.1024, 0.9035, 0.051, 0.683, 0.5082, 0.0105, 0.0623, 0.1113, 0.8614, 0.01422, 0.9145, 0.06327, 0.6952, 0.5083, 0.03212, 0.06241, 0.2429, 0.8612, 0.001617, 0.9168, 0.06378, 0.12, 0.09473, 0.001532, 0.02913, 0.5109, 0.8425, 0.7722, 0.03957]): _vg.add([_i], _w, 'REPLACE')
_vg = ob_cube.vertex_groups.new(name='Tail_1')
for _i, _w in zip([20, 21, 24, 25, 26, 27, 28, 29, 48, 50, 51, 54, 55, 56, 57, 60, 98, 99, 104, 105, 146, 148, 149, 150, 183, 185, 186, 189, 190, 191, 192, 193, 194, 216, 218, 219, 222, 223, 224, 225, 228, 246, 248, 249, 252, 253, 254, 255, 257, 294, 295, 300, 301, 342, 344, 345, 346], [0.02147, 0.05339, 0.8873, 0.9326, 0.2478, 0.9205, 0.02692, 0.04308, 0.0002666, 3.063e-06, 0.05238, 0.9091, 0.9256, 0.1369, 0.9492, 0.02538, 4.094e-13, 1.912e-09, 0.04619, 0.03945, 0.143, 0.9229, 0.804, 0.01867, 0.0, 6.667e-07, 0.05341, 0.8873, 0.9326, 0.2478, 0.9205, 0.02692, 0.04308, 0.01063, 0.00397, 0.05238, 0.9091, 0.9256, 0.1369, 0.9492, 0.02538, 0.003183, 0.0007696, 0.05113, 0.9315, 0.9264, 0.1134, 0.9403, 0.02359, 3.135e-07, 0.02872, 0.04546, 0.03971, 0.143, 0.9229, 0.804, 0.01867]): _vg.add([_i], _w, 'REPLACE')
_vg = ob_cube.vertex_groups.new(name='Tail_2')
for _i, _w in zip([24, 26, 27, 28, 29, 54, 56, 57, 59, 60, 149, 150, 189, 191, 192, 193, 194, 197, 222, 224, 225, 227, 228, 252, 254, 255, 256, 257, 345, 346], [0.02459, 0.7477, 0.07442, 0.9609, 0.9532, 0.0187, 0.8586, 0.04133, 0.9804, 0.9621, 0.1915, 0.9654, 0.02459, 0.7477, 0.07442, 0.9609, 0.9532, 1.0, 0.0187, 0.8586, 0.04133, 0.9804, 0.9621, 0.007073, 0.8829, 0.05561, 0.9862, 0.963, 0.1915, 0.9654]): _vg.add([_i], _w, 'REPLACE')
_m = ob_cube.modifiers.new('Armature', 'ARMATURE')
_m.object = ob_armature

# ---- collection membership
col_collection_1.objects.link(ob_armature)
col_collection_1.objects.link(ob_cube)

# ---- scene / render settings (as saved in the file)
scene.frame_start = 1; scene.frame_end = 39; scene.frame_set(25)
scene.render.engine = 'BLENDER_EEVEE_NEXT'
scene.render.resolution_percentage = 50
scene.render.fps = 60
scene.render.dither_intensity = 0.0
scene.cycles.use_denoising = False
scene.cycles.samples = 128
scene.cycles.sampling_pattern = 'TABULATED_SOBOL'
scene.cycles.use_adaptive_sampling = False
scene.cycles.use_light_tree = False
scene.cycles.blur_glossy = 0.0
scene.cycles.sample_clamp_indirect = 0.0
scene.view_settings.view_transform = 'Standard'
bpy.context.view_layer.update()

# ---- added for rendering (the .blend has no active camera and no usable light): camera, sun
cam_auto = bpy.data.cameras.new('AutoCamera')
cam_auto.lens = 50.0
cam_auto.sensor_width = 36.0
cam_auto.clip_end = 1000.0
ob_auto_camera = bpy.data.objects.new('AutoCamera', cam_auto)
scene.collection.objects.link(ob_auto_camera)
ob_auto_camera.location = (9.62907, -11.296, 10.075)
ob_auto_camera.rotation_euler = (1.09748, -7.21219e-08, 0.694738)
scene.camera = ob_auto_camera
light_auto_sun = bpy.data.lights.new('AutoSun', 'SUN')
light_auto_sun.energy = 3.0
light_auto_sun.angle = 0.0523599
ob_auto_sun = bpy.data.objects.new('AutoSun', light_auto_sun)
scene.collection.objects.link(ob_auto_sun)
ob_auto_sun.rotation_euler = (0.872665, 0.174533, 0.523599)
bpy.context.view_layer.update()
